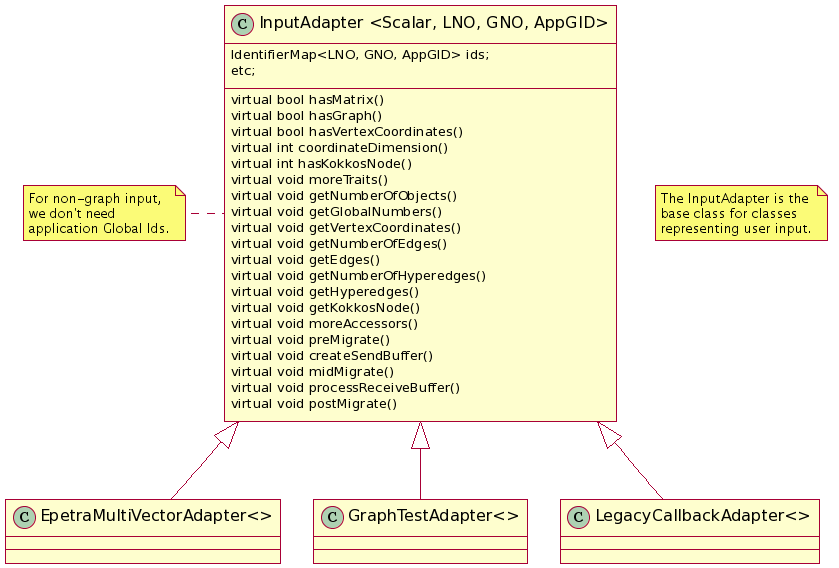

The diagram above was rendered by PlantUML. Its source (embedded in the PNG):
@startuml

class "InputAdapter <Scalar, LNO, GNO, AppGID>" as Adapter

class Adapter {
IdentifierMap<LNO, GNO, AppGID> ids;
etc;

virtual bool hasMatrix()
virtual bool hasGraph()
virtual bool hasVertexCoordinates()
virtual int coordinateDimension()
virtual int hasKokkosNode()
virtual void moreTraits()

virtual void getNumberOfObjects()
virtual void getGlobalNumbers()
virtual void getVertexCoordinates()
virtual void getNumberOfEdges()
virtual void getEdges()
virtual void getNumberOfHyperedges()
virtual void getHyperedges()
virtual void getKokkosNode()
virtual void moreAccessors()

virtual void preMigrate()
virtual void createSendBuffer()
virtual void midMigrate()
virtual void processReceiveBuffer()
virtual void postMigrate()
}

note "The InputAdapter is the\nbase class for classes\nrepresenting user input." as N1

note left of Adapter: For non-graph input,\nwe don't need\napplication Global Ids.

Adapter <|-- "EpetraMultiVectorAdapter<>"
Adapter <|-- "GraphTestAdapter<>"
Adapter <|-- "LegacyCallbackAdapter<>"

@enduml